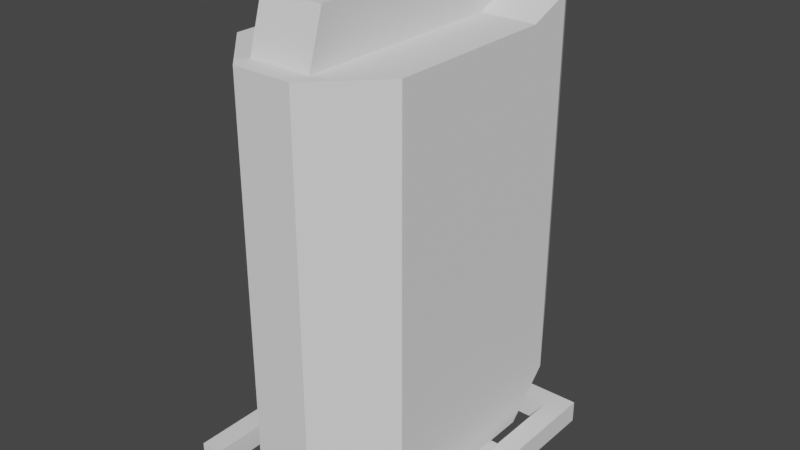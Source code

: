 # Source: capacitor.blend  (saved by Blender 3.3.6; exported with 4.5.12 LTS)
import bpy
from mathutils import Matrix  # noqa: F401  (used for matrix-valued properties, if any)

bpy.ops.wm.read_factory_settings(use_empty=True)
scene = bpy.context.scene
scene.name = 'Scene'

# ---- collections
col_collection = bpy.data.collections.new('Collection'); scene.collection.children.link(col_collection)

# ---- world
world_world = bpy.data.worlds.new('World'); scene.world = world_world
world_world.use_nodes = True; world_world.node_tree.nodes.clear()
_N = world_world.node_tree.nodes; _L = world_world.node_tree.links
n0 = _N.new('ShaderNodeOutputWorld'); n0.name = 'World Output'; n0.location = (300, 300)
n1 = _N.new('ShaderNodeBackground'); n1.name = 'Background'; n1.location = (10, 300)
n1.inputs[0].default_value = (0.05088, 0.05088, 0.05088, 1.0)
_L.new(n1.outputs[0], n0.inputs[0])
n0.is_active_output = True
world_world.color = (0.05088, 0.05088, 0.05088)
world_world.use_sun_shadow = False
world_world.sun_shadow_jitter_overblur = 0.0

# ---- meshes
me_cube_001 = bpy.data.meshes.new('Cube.001')
me_cube_001.from_pydata([(-0.2159, 0.5599, 0.7452), (0.2159, 0.5599, 0.7452), (-0.2159, 0.5599, -0.4348), (-0.3054, 0.2494, -0.7452), (0.3054, 0.2494, -0.7452), (0.2159, 0.5599, -0.4348), (-0.1032, -0.5599, -0.7452), (-0.3054, -0.3576, -0.7452), (-0.3054, -0.3576, 0.6827), (-0.1032, -0.5599, 0.6827), (0.3054, -0.3576, -0.7452), (0.1032, -0.5599, -0.7452), (0.1032, -0.5599, 0.6827), (0.3054, -0.3576, 0.6827), (0.3054, 0.2494, 0.6827), (-0.3054, 0.2494, 0.6827), (0.3054, 0.4046, -0.59), (-0.3054, 0.4046, -0.59), (-0.3054, 0.4046, 0.7452), (0.3054, 0.4046, 0.7452)], [], [(2, 0, 1, 5), (3, 4, 10, 11, 6, 7), (11, 12, 9, 6), (4, 14, 13, 10), (16, 17, 2, 5), (19, 18, 15, 14), (6, 9, 8, 7), (12, 11, 10, 13), (7, 8, 15, 3), (3, 15, 18, 17), (19, 16, 5, 1), (17, 18, 0, 2), (14, 15, 8, 9, 12, 13), (14, 4, 16, 19), (1, 0, 18, 19), (4, 3, 17, 16)])
_uv = me_cube_001.uv_layers.new(name='UVMap')
_uv.uv.foreach_set('vector', [0.4271, 0.25, 0.625, 0.25, 0.625, 0.5, 0.4271, 0.5, 0.125, 0.5693, 0.375, 0.5693, 0.375, 0.7049, 0.2922, 0.75, 0.2078, 0.75, 0.125, 0.7049, 0.375, 0.8328, 0.625, 0.8328, 0.625, 0.9172, 0.375, 0.9172, 0.375, 0.5693, 0.625, 0.5693, 0.625, 0.7049, 0.375, 0.7049, 0.375, 0.5347, 0.125, 0.5347, 0.125, 0.5, 0.375, 0.5, 0.625, 0.5347, 0.875, 0.5347, 0.875, 0.5693, 0.625, 0.5693, 0.375, 0.0, 0.625, 0.0, 0.625, 0.04515, 0.375, 0.04515, 0.625, 0.8328, 0.375, 0.8328, 0.375, 0.7049, 0.625, 0.7049, 0.375, 0.04515, 0.625, 0.04515, 0.625, 0.1807, 0.375, 0.1807, 0.375, 0.1807, 0.625, 0.1807, 0.625, 0.2153, 0.401, 0.2153, 0.625, 0.5347, 0.401, 0.5347, 0.4271, 0.5, 0.625, 0.5, 0.401, 0.2153, 0.625, 0.2153, 0.625, 0.25, 0.4271, 0.25, 0.625, 0.5693, 0.875, 0.5693, 0.875, 0.7049, 0.7922, 0.75, 0.7078, 0.75, 0.625, 0.7049, 0.625, 0.5693, 0.375, 0.5693, 0.401, 0.5347, 0.625, 0.5347, 0.625, 0.5, 0.875, 0.5, 0.875, 0.5347, 0.625, 0.5347, 0.375, 0.5693, 0.125, 0.5693, 0.125, 0.5347, 0.375, 0.5347])
me_cube_001.update()
me_cube_002 = bpy.data.meshes.new('Cube.002')
me_cube_002.from_pydata([(-0.4189, -0.03881, -0.03881), (-0.4189, -0.03881, 0.03881), (-0.4189, 0.03881, -0.03881), (-0.4189, 0.03881, 0.03881), (0.4189, -0.03881, -0.03881), (0.4189, -0.03881, 0.03881), (0.4189, 0.03881, -0.03881), (0.4189, 0.03881, 0.03881), (0.3442, 0.03881, -0.03881), (-0.3442, 0.03881, -0.03881), (-0.3442, 0.03881, 0.03881), (0.3442, 0.03881, 0.03881), (-0.3442, -0.03881, -0.03881), (0.3442, -0.03881, -0.03881), (0.3442, -0.03881, 0.03881), (-0.3442, -0.03881, 0.03881), (-0.4189, -0.9596, -0.03881), (-0.4189, -0.9596, 0.03881), (0.4189, -0.9596, 0.03881), (0.4189, -0.9596, -0.03881), (0.3442, -0.9596, -0.03881), (-0.3442, -0.9596, 0.03881), (-0.3442, -0.9596, -0.03881), (0.3442, -0.9596, 0.03881)], [], [(0, 1, 3, 2), (8, 11, 7, 6), (6, 7, 5, 4), (12, 15, 21, 22), (8, 6, 4, 13), (10, 3, 1, 15), (7, 11, 14, 5), (11, 10, 15, 14), (2, 9, 12, 0), (9, 8, 13, 12), (0, 12, 22, 16), (13, 14, 15, 12), (2, 3, 10, 9), (9, 10, 11, 8), (22, 21, 17, 16), (19, 18, 23, 20), (1, 0, 16, 17), (13, 4, 19, 20), (14, 13, 20, 23), (15, 1, 17, 21), (4, 5, 18, 19), (5, 14, 23, 18)])
_uv = me_cube_002.uv_layers.new(name='UVMap')
_uv.uv.foreach_set('vector', [0.375, 0.0, 0.625, 0.0, 0.625, 0.25, 0.375, 0.25, 0.375, 0.4167, 0.625, 0.4167, 0.625, 0.5, 0.375, 0.5, 0.375, 0.5, 0.625, 0.5, 0.625, 0.75, 0.375, 0.75, 0.375, 0.9167, 0.625, 0.9167, 0.625, 0.9167, 0.375, 0.9167, 0.2917, 0.5, 0.375, 0.5, 0.375, 0.75, 0.2917, 0.75, 0.7917, 0.5, 0.875, 0.5, 0.875, 0.75, 0.7917, 0.75, 0.625, 0.5, 0.7083, 0.5, 0.7083, 0.75, 0.625, 0.75, 0.7083, 0.5, 0.7917, 0.5, 0.7917, 0.75, 0.7083, 0.75, 0.125, 0.5, 0.2083, 0.5, 0.2083, 0.75, 0.125, 0.75, 0.2083, 0.5, 0.2917, 0.5, 0.2917, 0.75, 0.2083, 0.75, 0.125, 0.75, 0.2083, 0.75, 0.2083, 0.75, 0.125, 0.75, 0.375, 0.8333, 0.625, 0.8333, 0.625, 0.9167, 0.375, 0.9167, 0.375, 0.25, 0.625, 0.25, 0.625, 0.3333, 0.375, 0.3333, 0.375, 0.3333, 0.625, 0.3333, 0.625, 0.4167, 0.375, 0.4167, 0.375, 0.9167, 0.625, 0.9167, 0.625, 1.0, 0.375, 1.0, 0.375, 0.75, 0.625, 0.75, 0.625, 0.8333, 0.375, 0.8333, 0.625, 0.0, 0.375, 0.0, 0.375, 0.0, 0.625, 0.0, 0.2917, 0.75, 0.375, 0.75, 0.375, 0.75, 0.2917, 0.75, 0.625, 0.8333, 0.375, 0.8333, 0.375, 0.8333, 0.625, 0.8333, 0.7917, 0.75, 0.875, 0.75, 0.875, 0.75, 0.7917, 0.75, 0.375, 0.75, 0.625, 0.75, 0.625, 0.75, 0.375, 0.75, 0.625, 0.75, 0.7083, 0.75, 0.7083, 0.75, 0.625, 0.75])
me_cube_002.update()
me_cube_004 = bpy.data.meshes.new('Cube.004')
me_cube_004.from_pydata([(-0.3932, -0.1354, -0.02206), (-0.3932, -0.1354, 0.02206), (-0.3932, 0.1354, -0.02206), (-0.3932, 0.1354, 0.02206), (0.3932, -0.1354, -0.02206), (0.3932, -0.1354, 0.02206), (0.3932, 0.1354, -0.02206), (0.3932, 0.1354, 0.02206)], [], [(0, 1, 3, 2), (2, 3, 7, 6), (6, 7, 5, 4), (4, 5, 1, 0), (2, 6, 4, 0), (7, 3, 1, 5)])
_uv = me_cube_004.uv_layers.new(name='UVMap')
_uv.uv.foreach_set('vector', [0.375, 0.0, 0.625, 0.0, 0.625, 0.25, 0.375, 0.25, 0.375, 0.25, 0.625, 0.25, 0.625, 0.5, 0.375, 0.5, 0.375, 0.5, 0.625, 0.5, 0.625, 0.75, 0.375, 0.75, 0.375, 0.75, 0.625, 0.75, 0.625, 1.0, 0.375, 1.0, 0.125, 0.5, 0.375, 0.5, 0.375, 0.75, 0.125, 0.75, 0.625, 0.5, 0.875, 0.5, 0.875, 0.75, 0.625, 0.75])
me_cube_004.update()
me_cube_005 = bpy.data.meshes.new('Cube.005')
me_cube_005.from_pydata([(-0.1093, 0.4884, -0.1093), (-0.1093, 0.3905, 0.1093), (0.1093, 0.4884, -0.1093), (0.1093, 0.3905, 0.1093), (-0.1093, -0.5049, -0.1093), (-0.1093, -0.4384, 0.1093), (0.1093, -0.5049, -0.1093), (0.1093, -0.4384, 0.1093)], [], [(4, 5, 1, 0), (0, 1, 3, 2), (3, 1, 5, 7), (0, 2, 6, 4), (2, 3, 7, 6), (5, 4, 6, 7)])
_uv = me_cube_005.uv_layers.new(name='UVMap')
_uv.uv.foreach_set('vector', [0.375, 0.06345, 0.625, 0.06345, 0.625, 0.25, 0.375, 0.25, 0.375, 0.25, 0.625, 0.25, 0.625, 0.5, 0.375, 0.5, 0.625, 0.5, 0.875, 0.5, 0.875, 0.6866, 0.625, 0.6866, 0.125, 0.5, 0.375, 0.5, 0.375, 0.6866, 0.125, 0.6866, 0.375, 0.5, 0.625, 0.5, 0.625, 0.6866, 0.375, 0.6866, 0.625, 0.06345, 0.375, 0.06345, 0.375, 0.6866, 0.625, 0.6866])
me_cube_005.update()

# ---- objects
ob_cube = bpy.data.objects.new('Cube', me_cube_001)
ob_cube_001 = bpy.data.objects.new('Cube.001', me_cube_002)
ob_cube_002 = bpy.data.objects.new('Cube.002', me_cube_004)
ob_cube_003 = bpy.data.objects.new('Cube.003', me_cube_005)

# ---- transforms, parenting, visibility, modifiers, constraints
ob_cube.location = (0.0, 0.0, 1.059)
ob_cube.scale = (1.335, 1.335, 1.335)
ob_cube_001.location = (0.0, 0.5694, 0.03298)
ob_cube_001.scale = (1.335, 1.335, 1.335)
ob_cube_002.location = (0.0, 0.0, 0.0126)
ob_cube_002.scale = (1.335, 1.335, 1.335)
ob_cube_003.location = (0.0, 0.0, 2.06)
ob_cube_003.scale = (1.335, 1.335, 1.335)

# ---- collection membership
col_collection.objects.link(ob_cube)
col_collection.objects.link(ob_cube_001)
col_collection.objects.link(ob_cube_002)
col_collection.objects.link(ob_cube_003)

# ---- scene / render settings (as saved in the file)
scene.frame_start = 1; scene.frame_end = 250; scene.frame_set(1)
scene.render.engine = 'BLENDER_EEVEE_NEXT'
scene.cycles.sampling_pattern = 'TABULATED_SOBOL'
scene.cycles.use_light_tree = False
scene.view_settings.view_transform = 'Filmic'
bpy.context.view_layer.update()

# ---- added for rendering (the .blend has no active camera and no usable light): camera, sun
cam_auto = bpy.data.cameras.new('AutoCamera')
cam_auto.lens = 50.0
cam_auto.sensor_width = 36.0
cam_auto.clip_end = 1000.0
ob_auto_camera = bpy.data.objects.new('AutoCamera', cam_auto)
scene.collection.objects.link(ob_auto_camera)
ob_auto_camera.location = (2.68688, -3.22426, 3.24314)
ob_auto_camera.rotation_euler = (1.09748, -7.21219e-08, 0.694738)
scene.camera = ob_auto_camera
light_auto_sun = bpy.data.lights.new('AutoSun', 'SUN')
light_auto_sun.energy = 3.0
light_auto_sun.angle = 0.0523599
ob_auto_sun = bpy.data.objects.new('AutoSun', light_auto_sun)
scene.collection.objects.link(ob_auto_sun)
ob_auto_sun.rotation_euler = (0.872665, 0.174533, 0.523599)
bpy.context.view_layer.update()
